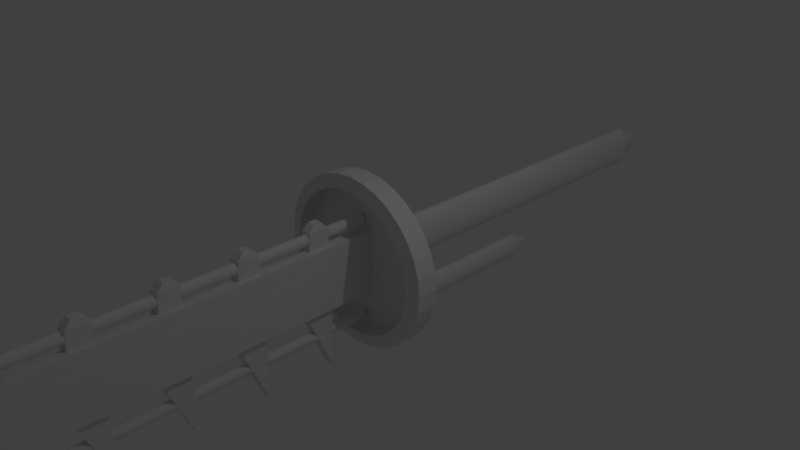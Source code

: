 # Source: Sword_1.blend  (saved by Blender 2.79.0; exported with 4.5.12 LTS)
import bpy
from mathutils import Matrix  # noqa: F401  (used for matrix-valued properties, if any)

bpy.ops.wm.read_factory_settings(use_empty=True)
scene = bpy.context.scene
scene.name = 'Scene'

# ---- collections
col_collection_1 = bpy.data.collections.new('Collection 1'); scene.collection.children.link(col_collection_1)

# ---- world
world_world = bpy.data.worlds.new('World'); scene.world = world_world
world_world.color = (0.05088, 0.05088, 0.05088)
world_world.use_sun_shadow = False
world_world.sun_shadow_jitter_overblur = 0.0
world_world.cycles.sampling_method = 'MANUAL'

# ---- cameras
cam_camera = bpy.data.cameras.new('Camera')
cam_camera.clip_end = 100.0
cam_camera.lens = 35.0
cam_camera.sensor_width = 32.0
cam_camera.sensor_height = 18.0
cam_camera.ortho_scale = 7.314
cam_camera.dof.focus_distance = 0.0
cam_camera.dof.aperture_fstop = 128.0

# ---- lights
light_lamp = bpy.data.lights.new('Lamp', 'POINT')
light_lamp.transmission_factor = 0.0
light_lamp.cutoff_distance = 30.0
light_lamp.energy = 100.0
light_lamp.shadow_buffer_clip_start = 1.001
light_lamp.shadow_soft_size = 0.1
light_lamp.shadow_maximum_resolution = 0.006
light_lamp.use_absolute_resolution = True

# ---- meshes
me_cube = bpy.data.meshes.new('Cube')
me_cube.from_pydata([(-1.0, -0.7886, -1.0), (-1.0, -0.985, 1.0), (-1.0, 1.0, -1.0), (-1.0, 1.0, 1.0), (1.0, -0.7886, -1.0), (1.0, -0.985, 1.0), (1.0, 1.0, -1.0), (1.0, 1.0, 1.0)], [], [(0, 1, 3, 2), (2, 3, 7, 6), (6, 7, 5, 4), (4, 5, 1, 0), (2, 6, 4, 0), (7, 3, 1, 5)])
me_cube.use_remesh_preserve_volume = False
me_cube.use_remesh_preserve_attributes = False
me_cube.use_mirror_vertex_groups = False
me_cube.update()
me_cylinder_002 = bpy.data.meshes.new('Cylinder.002')
me_cylinder_002.from_pydata([(0.0, 1.0, -1.0), (0.0, 1.0, 1.0), (0.1951, 0.9808, -1.0), (0.1951, 0.9808, 1.0), (0.3827, 0.9239, -1.0), (0.3827, 0.9239, 1.0), (0.5556, 0.8315, -1.0), (0.5556, 0.8315, 1.0), (0.7071, 0.7071, -1.0), (0.7071, 0.7071, 1.0), (0.8315, 0.5556, -1.0), (0.8315, 0.5556, 1.0), (0.9239, 0.3827, -1.0), (0.9239, 0.3827, 1.0), (0.9808, 0.1951, -1.0), (0.9808, 0.1951, 1.0), (1.0, 7.55e-08, -1.0), (1.0, 7.55e-08, 1.0), (0.9808, -0.1951, -1.0), (0.9808, -0.1951, 1.0), (0.9239, -0.3827, -1.0), (0.9239, -0.3827, 1.0), (0.8315, -0.5556, -1.0), (0.8315, -0.5556, 1.0), (0.7071, -0.7071, -1.0), (0.7071, -0.7071, 1.0), (0.5556, -0.8315, -1.0), (0.5556, -0.8315, 1.0), (0.3827, -0.9239, -1.0), (0.3827, -0.9239, 1.0), (0.1951, -0.9808, -1.0), (0.1951, -0.9808, 1.0), (-3.258e-07, -1.0, -1.0), (-3.258e-07, -1.0, 1.0), (-0.1951, -0.9808, -1.0), (-0.1951, -0.9808, 1.0), (-0.3827, -0.9239, -1.0), (-0.3827, -0.9239, 1.0), (-0.5556, -0.8315, -1.0), (-0.5556, -0.8315, 1.0), (-0.7071, -0.7071, -1.0), (-0.7071, -0.7071, 1.0), (-0.8315, -0.5556, -1.0), (-0.8315, -0.5556, 1.0), (-0.9239, -0.3827, -1.0), (-0.9239, -0.3827, 1.0), (-0.9808, -0.1951, -1.0), (-0.9808, -0.1951, 1.0), (-1.0, 9.656e-07, -1.0), (-1.0, 9.656e-07, 1.0), (-0.9808, 0.1951, -1.0), (-0.9808, 0.1951, 1.0), (-0.9239, 0.3827, -1.0), (-0.9239, 0.3827, 1.0), (-0.8315, 0.5556, -1.0), (-0.8315, 0.5556, 1.0), (-0.7071, 0.7071, -1.0), (-0.7071, 0.7071, 1.0), (-0.5556, 0.8315, -1.0), (-0.5556, 0.8315, 1.0), (-0.3827, 0.9239, -1.0), (-0.3827, 0.9239, 1.0), (-0.1951, 0.9808, -1.0), (-0.1951, 0.9808, 1.0), (-1.415, -13.66, -0.775), (-1.415, 1.312, -0.7969), (-1.415, -25.04, -0.8632), (-1.415, 1.312, -0.8632), (1.019, -13.66, -0.775), (1.019, 1.312, -0.7969), (1.019, -25.04, -0.8632), (1.019, 1.312, -0.8632), (-0.9306, 2.52, -0.818), (-0.9306, 2.52, -0.8421), (0.5351, 2.52, -0.8421), (0.5351, 2.52, -0.818), (-1.415, -13.66, -0.5355), (-1.415, 1.312, -0.5575), (-1.415, -25.04, -0.6237), (-1.415, 1.312, -0.6237), (1.019, -13.66, -0.5355), (1.019, 1.312, -0.5575), (1.019, -25.04, -0.6237), (1.019, 1.312, -0.6237), (-0.9306, 2.52, -0.5785), (-0.9306, 2.52, -0.6027), (0.5351, 2.52, -0.6027), (0.5351, 2.52, -0.5785), (-1.415, -13.66, -0.2961), (-1.415, 1.312, -0.318), (-1.415, -25.04, -0.3843), (-1.415, 1.312, -0.3843), (1.019, -13.66, -0.2961), (1.019, 1.312, -0.318), (1.019, -25.04, -0.3843), (1.019, 1.312, -0.3843), (-0.9306, 2.52, -0.3391), (-0.9306, 2.52, -0.3632), (0.5351, 2.52, -0.3632), (0.5351, 2.52, -0.3391), (-1.415, -13.66, -0.05661), (-1.415, 1.312, -0.0786), (-1.415, -25.04, -0.1448), (-1.415, 1.312, -0.1448), (1.019, -13.66, -0.05661), (1.019, 1.312, -0.0786), (1.019, -25.04, -0.1448), (1.019, 1.312, -0.1448), (-0.9306, 2.52, -0.09965), (-0.9306, 2.52, -0.1238), (0.5351, 2.52, -0.1238), (0.5351, 2.52, -0.09965), (-1.415, -13.66, 0.1828), (-1.415, 1.312, 0.1608), (-1.415, -25.04, 0.09463), (-1.415, 1.312, 0.09463), (1.019, -13.66, 0.1828), (1.019, 1.312, 0.1608), (1.019, -25.04, 0.09463), (1.019, 1.312, 0.09463), (-0.9306, 2.52, 0.1398), (-0.9306, 2.52, 0.1157), (0.5351, 2.52, 0.1157), (0.5351, 2.52, 0.1398), (-1.415, -13.66, 0.4223), (-1.415, 1.312, 0.4003), (-1.415, -25.04, 0.3341), (-1.415, 1.312, 0.3341), (1.019, -13.66, 0.4223), (1.019, 1.312, 0.4003), (1.019, -25.04, 0.3341), (1.019, 1.312, 0.3341), (-0.9306, 2.52, 0.3792), (-0.9306, 2.52, 0.3551), (0.5351, 2.52, 0.3551), (0.5351, 2.52, 0.3792), (-1.415, -13.66, 0.6617), (-1.415, 1.312, 0.6397), (-1.415, -25.04, 0.5735), (-1.415, 1.312, 0.5735), (1.019, -13.66, 0.6617), (1.019, 1.312, 0.6397), (1.019, -25.04, 0.5735), (1.019, 1.312, 0.5735), (-0.9306, 2.52, 0.6187), (-0.9306, 2.52, 0.5946), (0.5351, 2.52, 0.5946), (0.5351, 2.52, 0.6187), (-1.415, -13.66, 0.9012), (-1.415, 1.312, 0.8792), (-1.415, -25.04, 0.813), (-1.415, 1.312, 0.813), (1.019, -13.66, 0.9012), (1.019, 1.312, 0.8792), (1.019, -25.04, 0.813), (1.019, 1.312, 0.813), (-0.9306, 2.52, 0.8581), (-0.9306, 2.52, 0.834), (0.5351, 2.52, 0.834), (0.5351, 2.52, 0.8581), (-1.415, -13.66, 0.9012), (-1.415, 1.312, 0.8792), (-1.415, -25.04, 0.813), (-1.415, 1.312, 0.813), (1.019, -13.66, 0.9012), (1.019, 1.312, 0.8792), (1.019, -25.04, 0.813), (1.019, 1.312, 0.813), (-0.9306, 2.52, 0.8581), (-0.9306, 2.52, 0.834), (0.5351, 2.52, 0.834), (0.5351, 2.52, 0.8581), (-1.415, -13.66, 0.1828), (-1.415, 1.312, 0.1608), (-1.415, -25.04, 0.09463), (-1.415, 1.312, 0.09463), (1.019, -13.66, 0.1828), (1.019, 1.312, 0.1608), (1.019, -25.04, 0.09463), (1.019, 1.312, 0.09463), (-0.9306, 2.52, 0.1398), (-0.9306, 2.52, 0.1157), (0.5351, 2.52, 0.1157), (0.5351, 2.52, 0.1398), (-1.415, -13.66, 0.4223), (-1.415, 1.312, 0.4003), (-1.415, -25.04, 0.3341), (-1.415, 1.312, 0.3341), (1.019, -13.66, 0.4223), (1.019, 1.312, 0.4003), (1.019, -25.04, 0.3341), (1.019, 1.312, 0.3341), (-0.9306, 2.52, 0.3792), (-0.9306, 2.52, 0.3551), (0.5351, 2.52, 0.3551), (0.5351, 2.52, 0.3792), (0.7734, -9.822, 1.005), (2.121, -1.82, 0.8504), (2.057, -9.822, -1.018), (2.121, -1.82, -1.018), (-0.1977, -12.8, -1.018), (-0.1977, -1.82, -1.018), (2.057, -7.309, -1.018), (2.057, -9.822, -0.006782), (2.121, -1.82, -0.006782), (1.08, -7.309, 1.005), (-0.1977, -12.8, 1.005), (-0.1977, -1.82, 0.8504), (-0.1977, -1.82, -0.006782), (-0.1977, -12.8, -0.006782), (-0.1977, -7.309, 1.005), (2.057, -7.309, -0.006782), (-0.1977, -7.309, -1.018), (7.016e-10, -17.14, -1.0), (-7.016e-10, -17.14, 1.0), (0.1951, -17.16, -1.0), (0.1951, -17.16, 1.0), (0.3827, -17.22, -1.0), (0.3827, -17.22, 1.0), (0.5556, -17.31, -1.0), (0.5556, -17.31, 1.0), (0.7071, -17.43, -1.0), (0.7071, -17.43, 1.0), (0.8315, -17.59, -1.0), (0.8315, -17.59, 1.0), (0.9239, -17.76, -1.0), (0.9239, -17.76, 1.0), (0.9808, -17.95, -1.0), (0.9808, -17.95, 1.0), (1.0, -18.14, -1.0), (1.0, -18.14, 1.0), (0.9808, -18.34, -1.0), (0.9808, -18.34, 1.0), (0.9239, -18.52, -1.0), (0.9239, -18.52, 1.0), (0.8315, -18.7, -1.0), (0.8315, -18.7, 1.0), (0.7071, -18.85, -1.0), (0.7071, -18.85, 1.0), (0.5556, -18.97, -1.0), (0.5556, -18.97, 1.0), (0.3827, -19.06, -1.0), (0.3827, -19.06, 1.0), (0.1951, -19.12, -1.0), (0.1951, -19.12, 1.0), (-3.251e-07, -19.14, -1.0), (-3.265e-07, -19.14, 1.0), (-0.1951, -19.12, -1.0), (-0.1951, -19.12, 1.0), (-0.3827, -19.06, -1.0), (-0.3827, -19.06, 1.0), (-0.5556, -18.97, -1.0), (-0.5556, -18.97, 1.0), (-0.7071, -18.85, -1.0), (-0.7071, -18.85, 1.0), (-0.8315, -18.7, -1.0), (-0.8315, -18.7, 1.0), (-0.9239, -18.52, -1.0), (-0.9239, -18.52, 1.0), (-0.9808, -18.34, -1.0), (-0.9808, -18.34, 1.0), (-1.0, -18.14, -1.0), (-1.0, -18.14, 1.0), (-0.9808, -17.95, -1.0), (-0.9808, -17.95, 1.0), (-0.9239, -17.76, -1.0), (-0.9239, -17.76, 1.0), (-0.8315, -17.59, -1.0), (-0.8315, -17.59, 1.0), (-0.7071, -17.43, -1.0), (-0.7071, -17.43, 1.0), (-0.5556, -17.31, -1.0), (-0.5556, -17.31, 1.0), (-0.3827, -17.22, -1.0), (-0.3827, -17.22, 1.0), (-0.1951, -17.16, -1.0), (-0.1951, -17.16, 1.0)], [], [(0, 1, 3, 2), (2, 3, 5, 4), (4, 5, 7, 6), (6, 7, 9, 8), (8, 9, 11, 10), (10, 11, 13, 12), (12, 13, 15, 14), (14, 15, 17, 16), (16, 17, 19, 18), (18, 19, 21, 20), (20, 21, 23, 22), (22, 23, 25, 24), (24, 25, 27, 26), (26, 27, 29, 28), (28, 29, 31, 30), (30, 31, 33, 32), (32, 33, 35, 34), (34, 35, 37, 36), (36, 37, 39, 38), (38, 39, 41, 40), (40, 41, 43, 42), (42, 43, 45, 44), (44, 45, 47, 46), (46, 47, 49, 48), (48, 49, 51, 50), (50, 51, 53, 52), (52, 53, 55, 54), (54, 55, 57, 56), (56, 57, 59, 58), (58, 59, 61, 60), (3, 1, 63, 61, 59, 57, 55, 53, 51, 49, 47, 45, 43, 41, 39, 37, 35, 33, 31, 29, 27, 25, 23, 21, 19, 17, 15, 13, 11, 9, 7, 5), (60, 61, 63, 62), (62, 63, 1, 0), (0, 2, 4, 6, 8, 10, 12, 14, 16, 18, 20, 22, 24, 26, 28, 30, 32, 34, 36, 38, 40, 42, 44, 46, 48, 50, 52, 54, 56, 58, 60, 62), (64, 65, 67, 66), (66, 67, 71, 70), (70, 71, 69, 68), (68, 69, 65, 64), (66, 70, 68, 64), (71, 67, 73, 74), (74, 73, 72, 75), (69, 71, 74, 75), (67, 65, 72, 73), (65, 69, 75, 72), (76, 77, 79, 78), (78, 79, 83, 82), (82, 83, 81, 80), (80, 81, 77, 76), (78, 82, 80, 76), (83, 79, 85, 86), (86, 85, 84, 87), (81, 83, 86, 87), (79, 77, 84, 85), (77, 81, 87, 84), (88, 89, 91, 90), (90, 91, 95, 94), (94, 95, 93, 92), (92, 93, 89, 88), (90, 94, 92, 88), (95, 91, 97, 98), (98, 97, 96, 99), (93, 95, 98, 99), (91, 89, 96, 97), (89, 93, 99, 96), (100, 101, 103, 102), (102, 103, 107, 106), (106, 107, 105, 104), (104, 105, 101, 100), (102, 106, 104, 100), (107, 103, 109, 110), (110, 109, 108, 111), (105, 107, 110, 111), (103, 101, 108, 109), (101, 105, 111, 108), (112, 113, 115, 114), (114, 115, 119, 118), (118, 119, 117, 116), (116, 117, 113, 112), (114, 118, 116, 112), (119, 115, 121, 122), (122, 121, 120, 123), (117, 119, 122, 123), (115, 113, 120, 121), (113, 117, 123, 120), (124, 125, 127, 126), (126, 127, 131, 130), (130, 131, 129, 128), (128, 129, 125, 124), (126, 130, 128, 124), (131, 127, 133, 134), (134, 133, 132, 135), (129, 131, 134, 135), (127, 125, 132, 133), (125, 129, 135, 132), (136, 137, 139, 138), (138, 139, 143, 142), (142, 143, 141, 140), (140, 141, 137, 136), (138, 142, 140, 136), (143, 139, 145, 146), (146, 145, 144, 147), (141, 143, 146, 147), (139, 137, 144, 145), (137, 141, 147, 144), (148, 149, 151, 150), (150, 151, 155, 154), (154, 155, 153, 152), (152, 153, 149, 148), (150, 154, 152, 148), (155, 151, 157, 158), (158, 157, 156, 159), (153, 155, 158, 159), (151, 149, 156, 157), (149, 153, 159, 156), (160, 161, 163, 162), (162, 163, 167, 166), (166, 167, 165, 164), (164, 165, 161, 160), (162, 166, 164, 160), (167, 163, 169, 170), (170, 169, 168, 171), (165, 167, 170, 171), (163, 161, 168, 169), (161, 165, 171, 168), (172, 173, 175, 174), (174, 175, 179, 178), (178, 179, 177, 176), (176, 177, 173, 172), (174, 178, 176, 172), (179, 175, 181, 182), (182, 181, 180, 183), (177, 179, 182, 183), (175, 173, 180, 181), (173, 177, 183, 180), (184, 185, 187, 186), (186, 187, 191, 190), (190, 191, 189, 188), (188, 189, 185, 184), (186, 190, 188, 184), (191, 187, 193, 194), (194, 193, 192, 195), (189, 191, 194, 195), (187, 185, 192, 193), (185, 189, 195, 192), (212, 201, 199, 202), (211, 204, 197, 205), (209, 203, 196, 206), (204, 208, 207, 197), (199, 201, 208, 204), (200, 198, 203, 209), (196, 205, 210, 206), (205, 197, 207, 210), (203, 211, 205, 196), (198, 202, 211, 203), (202, 199, 204, 211), (200, 212, 202, 198), (213, 214, 216, 215), (215, 216, 218, 217), (217, 218, 220, 219), (219, 220, 222, 221), (221, 222, 224, 223), (223, 224, 226, 225), (225, 226, 228, 227), (227, 228, 230, 229), (229, 230, 232, 231), (231, 232, 234, 233), (233, 234, 236, 235), (235, 236, 238, 237), (237, 238, 240, 239), (239, 240, 242, 241), (241, 242, 244, 243), (243, 244, 246, 245), (245, 246, 248, 247), (247, 248, 250, 249), (249, 250, 252, 251), (251, 252, 254, 253), (253, 254, 256, 255), (255, 256, 258, 257), (257, 258, 260, 259), (259, 260, 262, 261), (261, 262, 264, 263), (263, 264, 266, 265), (265, 266, 268, 267), (267, 268, 270, 269), (269, 270, 272, 271), (271, 272, 274, 273), (216, 214, 276, 274, 272, 270, 268, 266, 264, 262, 260, 258, 256, 254, 252, 250, 248, 246, 244, 242, 240, 238, 236, 234, 232, 230, 228, 226, 224, 222, 220, 218), (273, 274, 276, 275), (275, 276, 214, 213), (213, 215, 217, 219, 221, 223, 225, 227, 229, 231, 233, 235, 237, 239, 241, 243, 245, 247, 249, 251, 253, 255, 257, 259, 261, 263, 265, 267, 269, 271, 273, 275)])
me_cylinder_002.use_remesh_preserve_volume = False
me_cylinder_002.use_remesh_preserve_attributes = False
me_cylinder_002.use_mirror_vertex_groups = False
me_cylinder_002.update()
me_cylinder_001 = bpy.data.meshes.new('Cylinder.001')
me_cylinder_001.from_pydata([(0.0, 1.0, -1.0), (0.0, 1.0, 1.0), (0.1951, 0.9808, -1.0), (0.1951, 0.9808, 1.0), (0.3827, 0.9239, -1.0), (0.3827, 0.9239, 1.0), (0.5556, 0.8315, -1.0), (0.5556, 0.8315, 1.0), (0.7071, 0.7071, -1.0), (0.7071, 0.7071, 1.0), (0.8315, 0.5556, -1.0), (0.8315, 0.5556, 1.0), (0.9239, 0.3827, -1.0), (0.9239, 0.3827, 1.0), (0.9808, 0.1951, -1.0), (0.9808, 0.1951, 1.0), (1.0, 7.55e-08, -1.0), (1.0, 7.55e-08, 1.0), (0.9808, -0.1951, -1.0), (0.9808, -0.1951, 1.0), (0.9239, -0.3827, -1.0), (0.9239, -0.3827, 1.0), (0.8315, -0.5556, -1.0), (0.8315, -0.5556, 1.0), (0.7071, -0.7071, -1.0), (0.7071, -0.7071, 1.0), (0.5556, -0.8315, -1.0), (0.5556, -0.8315, 1.0), (0.3827, -0.9239, -1.0), (0.3827, -0.9239, 1.0), (0.1951, -0.9808, -1.0), (0.1951, -0.9808, 1.0), (-3.258e-07, -1.0, -1.0), (-3.258e-07, -1.0, 1.0), (-0.1951, -0.9808, -1.0), (-0.1951, -0.9808, 1.0), (-0.3827, -0.9239, -1.0), (-0.3827, -0.9239, 1.0), (-0.5556, -0.8315, -1.0), (-0.5556, -0.8315, 1.0), (-0.7071, -0.7071, -1.0), (-0.7071, -0.7071, 1.0), (-0.8315, -0.5556, -1.0), (-0.8315, -0.5556, 1.0), (-0.9239, -0.3827, -1.0), (-0.9239, -0.3827, 1.0), (-0.9808, -0.1951, -1.0), (-0.9808, -0.1951, 1.0), (-1.0, 9.656e-07, -1.0), (-1.0, 9.656e-07, 1.0), (-0.9808, 0.1951, -1.0), (-0.9808, 0.1951, 1.0), (-0.9239, 0.3827, -1.0), (-0.9239, 0.3827, 1.0), (-0.8315, 0.5556, -1.0), (-0.8315, 0.5556, 1.0), (-0.7071, 0.7071, -1.0), (-0.7071, 0.7071, 1.0), (-0.5556, 0.8315, -1.0), (-0.5556, 0.8315, 1.0), (-0.3827, 0.9239, -1.0), (-0.3827, 0.9239, 1.0), (-0.1951, 0.9808, -1.0), (-0.1951, 0.9808, 1.0), (0.1769, 0.5357, 1.0), (1.104e-08, 0.5462, 1.0), (0.3471, 0.5047, 1.0), (0.5039, 0.4542, 1.0), (0.6413, 0.3862, 1.0), (0.7541, 0.3035, 1.0), (0.838, 0.209, 1.0), (0.8896, 0.1066, 1.0), (0.907, 1.823e-07, 1.0), (0.8896, -0.1066, 1.0), (0.838, -0.209, 1.0), (0.7541, -0.3035, 1.0), (0.6413, -0.3862, 1.0), (0.5039, -0.4542, 1.0), (0.3471, -0.5047, 1.0), (0.1769, -0.5357, 1.0), (-2.845e-07, -0.5462, 1.0), (-0.1769, -0.5357, 1.0), (-0.3471, -0.5047, 1.0), (-0.5039, -0.4542, 1.0), (-0.6413, -0.3862, 1.0), (-0.7541, -0.3035, 1.0), (-0.838, -0.209, 1.0), (-0.8896, -0.1066, 1.0), (-0.907, 6.685e-07, 1.0), (-0.8896, 0.1066, 1.0), (-0.838, 0.209, 1.0), (-0.7541, 0.3035, 1.0), (-0.6413, 0.3862, 1.0), (-0.5039, 0.4542, 1.0), (-0.3471, 0.5047, 1.0), (-0.1769, 0.5357, 1.0), (0.1769, 0.5357, 0.4152), (1.113e-08, 0.5462, 0.4152), (0.3471, 0.5047, 0.4152), (0.5039, 0.4542, 0.4152), (0.6413, 0.3862, 0.4152), (0.7541, 0.3035, 0.4152), (0.838, 0.209, 0.4152), (0.8896, 0.1066, 0.4152), (0.907, 1.882e-07, 0.4152), (0.8896, -0.1066, 0.4152), (0.838, -0.209, 0.4152), (0.7541, -0.3035, 0.4152), (0.6413, -0.3862, 0.4152), (0.5039, -0.4542, 0.4152), (0.3471, -0.5047, 0.4152), (0.1769, -0.5357, 0.4152), (-2.844e-07, -0.5462, 0.4152), (-0.1769, -0.5357, 0.4152), (-0.3471, -0.5047, 0.4152), (-0.5039, -0.4542, 0.4152), (-0.6413, -0.3862, 0.4152), (-0.7541, -0.3035, 0.4152), (-0.838, -0.209, 0.4152), (-0.8896, -0.1066, 0.4152), (-0.907, 6.744e-07, 0.4152), (-0.8896, 0.1066, 0.4152), (-0.838, 0.209, 0.4152), (-0.7541, 0.3035, 0.4152), (-0.6413, 0.3862, 0.4152), (-0.5039, 0.4542, 0.4152), (-0.3471, 0.5047, 0.4152), (-0.1769, 0.5357, 0.4152), (1.807e-08, 0.8449, -1.304), (0.1656, 0.8287, -1.304), (0.3249, 0.7806, -1.304), (0.4716, 0.7025, -1.304), (0.6003, 0.5974, -1.304), (0.7058, 0.4694, -1.304), (0.7843, 0.3233, -1.304), (0.8326, 0.1648, -1.304), (0.8489, 1.097e-07, -1.304), (0.8326, -0.1648, -1.304), (0.7843, -0.3233, -1.304), (0.7058, -0.4694, -1.304), (0.6003, -0.5974, -1.304), (0.4716, -0.7025, -1.304), (0.3249, -0.7806, -1.304), (0.1656, -0.8287, -1.304), (-2.585e-07, -0.8449, -1.304), (-0.1656, -0.8287, -1.304), (-0.3249, -0.7806, -1.304), (-0.4716, -0.7025, -1.304), (-0.6003, -0.5974, -1.304), (-0.7058, -0.4694, -1.304), (-0.7843, -0.3233, -1.304), (-0.8326, -0.1648, -1.304), (-0.8489, 8.617e-07, -1.304), (-0.8326, 0.1648, -1.304), (-0.7843, 0.3233, -1.304), (-0.7058, 0.4694, -1.304), (-0.6003, 0.5974, -1.304), (-0.4716, 0.7025, -1.304), (-0.3249, 0.7806, -1.304), (-0.1656, 0.8287, -1.304), (1.807e-08, 0.8449, 0.3585), (0.1656, 0.8287, 0.3585), (0.3249, 0.7806, 0.3585), (0.4716, 0.7025, 0.3585), (0.6003, 0.5974, 0.3585), (0.7058, 0.4694, 0.3585), (0.7843, 0.3233, 0.3585), (0.8326, 0.1648, 0.3585), (0.8489, 9.866e-08, 0.3585), (0.8326, -0.1648, 0.3585), (0.7843, -0.3233, 0.3585), (0.7058, -0.4694, 0.3585), (0.6003, -0.5974, 0.3585), (0.4716, -0.7025, 0.3585), (0.3249, -0.7806, 0.3585), (0.1656, -0.8287, 0.3585), (-2.585e-07, -0.8449, 0.3585), (-0.1656, -0.8287, 0.3585), (-0.3249, -0.7806, 0.3585), (-0.4716, -0.7025, 0.3585), (-0.6003, -0.5974, 0.3585), (-0.7058, -0.4694, 0.3585), (-0.7843, -0.3233, 0.3585), (-0.8326, -0.1648, 0.3585), (-0.8489, 8.507e-07, 0.3585), (-0.8326, 0.1648, 0.3585), (-0.7843, 0.3233, 0.3585), (-0.7058, 0.4694, 0.3585), (-0.6003, 0.5974, 0.3585), (-0.4716, 0.7025, 0.3585), (-0.3249, 0.7806, 0.3585), (-0.1656, 0.8287, 0.3585)], [], [(0, 1, 3, 2), (2, 3, 5, 4), (4, 5, 7, 6), (6, 7, 9, 8), (8, 9, 11, 10), (10, 11, 13, 12), (12, 13, 15, 14), (14, 15, 17, 16), (16, 17, 19, 18), (18, 19, 21, 20), (20, 21, 23, 22), (22, 23, 25, 24), (24, 25, 27, 26), (26, 27, 29, 28), (28, 29, 31, 30), (30, 31, 33, 32), (32, 33, 35, 34), (34, 35, 37, 36), (36, 37, 39, 38), (38, 39, 41, 40), (40, 41, 43, 42), (42, 43, 45, 44), (44, 45, 47, 46), (46, 47, 49, 48), (48, 49, 51, 50), (50, 51, 53, 52), (52, 53, 55, 54), (54, 55, 57, 56), (56, 57, 59, 58), (58, 59, 61, 60), (7, 5, 66, 67), (60, 61, 63, 62), (62, 63, 1, 0), (14, 16, 136, 135), (84, 83, 115, 116), (25, 23, 75, 76), (43, 41, 84, 85), (61, 59, 93, 94), (17, 15, 71, 72), (35, 33, 80, 81), (53, 51, 89, 90), (9, 7, 67, 68), (27, 25, 76, 77), (45, 43, 85, 86), (63, 61, 94, 95), (19, 17, 72, 73), (37, 35, 81, 82), (55, 53, 90, 91), (11, 9, 68, 69), (29, 27, 77, 78), (47, 45, 86, 87), (3, 1, 65, 64), (1, 63, 95, 65), (21, 19, 73, 74), (39, 37, 82, 83), (57, 55, 91, 92), (13, 11, 69, 70), (31, 29, 78, 79), (49, 47, 87, 88), (5, 3, 64, 66), (23, 21, 74, 75), (41, 39, 83, 84), (59, 57, 92, 93), (15, 13, 70, 71), (33, 31, 79, 80), (51, 49, 88, 89), (96, 97, 127, 126, 125, 124, 123, 122, 121, 120, 119, 118, 117, 116, 115, 114, 113, 112, 111, 110, 109, 108, 107, 106, 105, 104, 103, 102, 101, 100, 99, 98), (71, 70, 102, 103), (85, 84, 116, 117), (72, 71, 103, 104), (86, 85, 117, 118), (73, 72, 104, 105), (87, 86, 118, 119), (74, 73, 105, 106), (88, 87, 119, 120), (75, 74, 106, 107), (89, 88, 120, 121), (76, 75, 107, 108), (90, 89, 121, 122), (77, 76, 108, 109), (91, 90, 122, 123), (78, 77, 109, 110), (64, 65, 97, 96), (92, 91, 123, 124), (79, 78, 110, 111), (66, 64, 96, 98), (93, 92, 124, 125), (80, 79, 111, 112), (67, 66, 98, 99), (94, 93, 125, 126), (81, 80, 112, 113), (68, 67, 99, 100), (95, 94, 126, 127), (82, 81, 113, 114), (69, 68, 100, 101), (65, 95, 127, 97), (83, 82, 114, 115), (70, 69, 101, 102), (153, 154, 186, 185), (32, 34, 145, 144), (50, 52, 154, 153), (6, 8, 132, 131), (24, 26, 141, 140), (42, 44, 150, 149), (60, 62, 159, 158), (16, 18, 137, 136), (34, 36, 146, 145), (52, 54, 155, 154), (8, 10, 133, 132), (26, 28, 142, 141), (44, 46, 151, 150), (0, 2, 129, 128), (62, 0, 128, 159), (18, 20, 138, 137), (36, 38, 147, 146), (54, 56, 156, 155), (10, 12, 134, 133), (28, 30, 143, 142), (46, 48, 152, 151), (2, 4, 130, 129), (20, 22, 139, 138), (38, 40, 148, 147), (56, 58, 157, 156), (12, 14, 135, 134), (30, 32, 144, 143), (48, 50, 153, 152), (4, 6, 131, 130), (22, 24, 140, 139), (40, 42, 149, 148), (58, 60, 158, 157), (160, 161, 162, 163, 164, 165, 166, 167, 168, 169, 170, 171, 172, 173, 174, 175, 176, 177, 178, 179, 180, 181, 182, 183, 184, 185, 186, 187, 188, 189, 190, 191), (140, 141, 173, 172), (154, 155, 187, 186), (141, 142, 174, 173), (128, 129, 161, 160), (155, 156, 188, 187), (142, 143, 175, 174), (129, 130, 162, 161), (156, 157, 189, 188), (143, 144, 176, 175), (130, 131, 163, 162), (157, 158, 190, 189), (144, 145, 177, 176), (131, 132, 164, 163), (158, 159, 191, 190), (145, 146, 178, 177), (132, 133, 165, 164), (159, 128, 160, 191), (146, 147, 179, 178), (133, 134, 166, 165), (147, 148, 180, 179), (134, 135, 167, 166), (148, 149, 181, 180), (135, 136, 168, 167), (149, 150, 182, 181), (136, 137, 169, 168), (150, 151, 183, 182), (137, 138, 170, 169), (151, 152, 184, 183), (138, 139, 171, 170), (152, 153, 185, 184), (139, 140, 172, 171)])
me_cylinder_001.use_remesh_preserve_volume = False
me_cylinder_001.use_remesh_preserve_attributes = False
me_cylinder_001.use_mirror_vertex_groups = False
me_cylinder_001.update()
me_cylinder = bpy.data.meshes.new('Cylinder')
me_cylinder.from_pydata([(0.0, 1.0, -1.0), (0.0, 1.0, 1.0), (0.1951, 0.9808, -1.0), (0.1951, 0.9808, 1.0), (0.3827, 0.9239, -1.0), (0.3827, 0.9239, 1.0), (0.5556, 0.8315, -1.0), (0.5556, 0.8315, 1.0), (0.7071, 0.7071, -1.0), (0.7071, 0.7071, 1.0), (0.8315, 0.5556, -1.0), (0.8315, 0.5556, 1.0), (0.9239, 0.3827, -1.0), (0.9239, 0.3827, 1.0), (0.9808, 0.1951, -1.0), (0.9808, 0.1951, 1.0), (1.0, 7.55e-08, -1.0), (1.0, 7.55e-08, 1.0), (0.9808, -0.1951, -1.0), (0.9808, -0.1951, 1.0), (0.9239, -0.3827, -1.0), (0.9239, -0.3827, 1.0), (0.8315, -0.5556, -1.0), (0.8315, -0.5556, 1.0), (0.7071, -0.7071, -1.0), (0.7071, -0.7071, 1.0), (0.5556, -0.8315, -1.0), (0.5556, -0.8315, 1.0), (0.3827, -0.9239, -1.0), (0.3827, -0.9239, 1.0), (0.1951, -0.9808, -1.0), (0.1951, -0.9808, 1.0), (-3.258e-07, -1.0, -1.0), (-3.258e-07, -1.0, 1.0), (-0.1951, -0.9808, -1.0), (-0.1951, -0.9808, 1.0), (-0.3827, -0.9239, -1.0), (-0.3827, -0.9239, 1.0), (-0.5556, -0.8315, -1.0), (-0.5556, -0.8315, 1.0), (-0.7071, -0.7071, -1.0), (-0.7071, -0.7071, 1.0), (-0.8315, -0.5556, -1.0), (-0.8315, -0.5556, 1.0), (-0.9239, -0.3827, -1.0), (-0.9239, -0.3827, 1.0), (-0.9808, -0.1951, -1.0), (-0.9808, -0.1951, 1.0), (-1.0, 9.656e-07, -1.0), (-1.0, 9.656e-07, 1.0), (-0.9808, 0.1951, -1.0), (-0.9808, 0.1951, 1.0), (-0.9239, 0.3827, -1.0), (-0.9239, 0.3827, 1.0), (-0.8315, 0.5556, -1.0), (-0.8315, 0.5556, 1.0), (-0.7071, 0.7071, -1.0), (-0.7071, 0.7071, 1.0), (-0.5556, 0.8315, -1.0), (-0.5556, 0.8315, 1.0), (-0.3827, 0.9239, -1.0), (-0.3827, 0.9239, 1.0), (-0.1951, 0.9808, -1.0), (-0.1951, 0.9808, 1.0), (4.866e-07, 1.0, -2.24), (0.1951, 0.9808, -2.24), (0.3827, 0.9239, -2.24), (0.5556, 0.8315, -2.24), (0.7071, 0.7071, -2.24), (0.8315, 0.5556, -2.24), (0.9239, 0.3827, -2.24), (0.9808, 0.1951, -2.24), (1.0, 7.55e-08, -2.24), (0.9808, -0.1951, -2.24), (0.9239, -0.3827, -2.24), (0.8315, -0.5556, -2.24), (0.7071, -0.7071, -2.24), (0.5556, -0.8315, -2.24), (0.3827, -0.9239, -2.24), (0.1951, -0.9808, -2.24), (1.608e-07, -1.0, -2.24), (-0.1951, -0.9808, -2.24), (-0.3827, -0.9239, -2.24), (-0.5556, -0.8315, -2.24), (-0.7071, -0.7071, -2.24), (-0.8315, -0.5556, -2.24), (-0.9239, -0.3827, -2.24), (-0.9808, -0.1951, -2.24), (-1.0, 9.656e-07, -2.24), (-0.9808, 0.1951, -2.24), (-0.9239, 0.3827, -2.24), (-0.8315, 0.5556, -2.24), (-0.7071, 0.7071, -2.24), (-0.5556, 0.8315, -2.24), (-0.3827, 0.9239, -2.24), (-0.1951, 0.9808, -2.24), (4.792e-07, 0.5277, -2.407), (0.1219, 0.5176, -2.407), (0.2391, 0.4875, -2.407), (0.3471, 0.4388, -2.407), (0.4418, 0.3732, -2.407), (0.5195, 0.2932, -2.407), (0.5773, 0.2019, -2.407), (0.6128, 0.103, -2.407), (0.6248, 1.744e-07, -2.407), (0.6128, -0.103, -2.407), (0.5773, -0.2019, -2.407), (0.5195, -0.2932, -2.407), (0.4418, -0.3732, -2.407), (0.3471, -0.4388, -2.407), (0.2391, -0.4875, -2.407), (0.1219, -0.5176, -2.407), (2.756e-07, -0.5277, -2.407), (-0.1219, -0.5176, -2.407), (-0.2391, -0.4875, -2.407), (-0.3471, -0.4388, -2.407), (-0.4418, -0.3732, -2.407), (-0.5195, -0.2932, -2.407), (-0.5773, -0.2019, -2.407), (-0.6128, -0.103, -2.407), (-0.6248, 6.442e-07, -2.407), (-0.6128, 0.103, -2.407), (-0.5773, 0.2019, -2.407), (-0.5195, 0.2932, -2.407), (-0.4418, 0.3732, -2.407), (-0.3471, 0.4388, -2.407), (-0.2391, 0.4875, -2.407), (-0.1219, 0.5176, -2.407), (5.013e-07, 0.2896, -2.509), (0.05687, 0.284, -2.509), (0.1116, 0.2675, -2.509), (0.162, 0.2408, -2.509), (0.2061, 0.2047, -2.509), (0.2424, 0.1609, -2.509), (0.2693, 0.1108, -2.509), (0.2859, 0.05649, -2.509), (0.2915, 2.327e-07, -2.509), (0.2859, -0.05649, -2.509), (0.2693, -0.1108, -2.509), (0.2424, -0.1609, -2.509), (0.2061, -0.2047, -2.509), (0.162, -0.2408, -2.509), (0.1116, -0.2675, -2.509), (0.05687, -0.284, -2.509), (4.063e-07, -0.2896, -2.509), (-0.05687, -0.284, -2.509), (-0.1116, -0.2675, -2.509), (-0.162, -0.2408, -2.509), (-0.2061, -0.2047, -2.509), (-0.2424, -0.1609, -2.509), (-0.2693, -0.1108, -2.509), (-0.2859, -0.05649, -2.509), (-0.2915, 4.905e-07, -2.509), (-0.2859, 0.05649, -2.509), (-0.2693, 0.1108, -2.509), (-0.2424, 0.1609, -2.509), (-0.2061, 0.2047, -2.509), (-0.162, 0.2408, -2.509), (-0.1116, 0.2675, -2.509), (-0.05687, 0.284, -2.509)], [], [(0, 1, 3, 2), (2, 3, 5, 4), (4, 5, 7, 6), (6, 7, 9, 8), (8, 9, 11, 10), (10, 11, 13, 12), (12, 13, 15, 14), (14, 15, 17, 16), (16, 17, 19, 18), (18, 19, 21, 20), (20, 21, 23, 22), (22, 23, 25, 24), (24, 25, 27, 26), (26, 27, 29, 28), (28, 29, 31, 30), (30, 31, 33, 32), (32, 33, 35, 34), (34, 35, 37, 36), (36, 37, 39, 38), (38, 39, 41, 40), (40, 41, 43, 42), (42, 43, 45, 44), (44, 45, 47, 46), (46, 47, 49, 48), (48, 49, 51, 50), (50, 51, 53, 52), (52, 53, 55, 54), (54, 55, 57, 56), (56, 57, 59, 58), (58, 59, 61, 60), (3, 1, 63, 61, 59, 57, 55, 53, 51, 49, 47, 45, 43, 41, 39, 37, 35, 33, 31, 29, 27, 25, 23, 21, 19, 17, 15, 13, 11, 9, 7, 5), (60, 61, 63, 62), (62, 63, 1, 0), (6, 8, 68, 67), (85, 86, 118, 117), (24, 26, 77, 76), (42, 44, 86, 85), (60, 62, 95, 94), (16, 18, 73, 72), (34, 36, 82, 81), (52, 54, 91, 90), (8, 10, 69, 68), (26, 28, 78, 77), (44, 46, 87, 86), (0, 2, 65, 64), (62, 0, 64, 95), (18, 20, 74, 73), (36, 38, 83, 82), (54, 56, 92, 91), (10, 12, 70, 69), (28, 30, 79, 78), (46, 48, 88, 87), (2, 4, 66, 65), (20, 22, 75, 74), (38, 40, 84, 83), (56, 58, 93, 92), (12, 14, 71, 70), (30, 32, 80, 79), (48, 50, 89, 88), (4, 6, 67, 66), (22, 24, 76, 75), (40, 42, 85, 84), (58, 60, 94, 93), (14, 16, 72, 71), (32, 34, 81, 80), (50, 52, 90, 89), (120, 121, 153, 152), (72, 73, 105, 104), (86, 87, 119, 118), (73, 74, 106, 105), (87, 88, 120, 119), (74, 75, 107, 106), (88, 89, 121, 120), (75, 76, 108, 107), (89, 90, 122, 121), (76, 77, 109, 108), (90, 91, 123, 122), (77, 78, 110, 109), (64, 65, 97, 96), (91, 92, 124, 123), (78, 79, 111, 110), (65, 66, 98, 97), (92, 93, 125, 124), (79, 80, 112, 111), (66, 67, 99, 98), (93, 94, 126, 125), (80, 81, 113, 112), (67, 68, 100, 99), (94, 95, 127, 126), (81, 82, 114, 113), (68, 69, 101, 100), (95, 64, 96, 127), (82, 83, 115, 114), (69, 70, 102, 101), (83, 84, 116, 115), (70, 71, 103, 102), (84, 85, 117, 116), (71, 72, 104, 103), (128, 129, 130, 131, 132, 133, 134, 135, 136, 137, 138, 139, 140, 141, 142, 143, 144, 145, 146, 147, 148, 149, 150, 151, 152, 153, 154, 155, 156, 157, 158, 159), (107, 108, 140, 139), (121, 122, 154, 153), (108, 109, 141, 140), (122, 123, 155, 154), (109, 110, 142, 141), (96, 97, 129, 128), (123, 124, 156, 155), (110, 111, 143, 142), (97, 98, 130, 129), (124, 125, 157, 156), (111, 112, 144, 143), (98, 99, 131, 130), (125, 126, 158, 157), (112, 113, 145, 144), (99, 100, 132, 131), (126, 127, 159, 158), (113, 114, 146, 145), (100, 101, 133, 132), (127, 96, 128, 159), (114, 115, 147, 146), (101, 102, 134, 133), (115, 116, 148, 147), (102, 103, 135, 134), (116, 117, 149, 148), (103, 104, 136, 135), (117, 118, 150, 149), (104, 105, 137, 136), (118, 119, 151, 150), (105, 106, 138, 137), (119, 120, 152, 151), (106, 107, 139, 138)])
me_cylinder.use_remesh_preserve_volume = False
me_cylinder.use_remesh_preserve_attributes = False
me_cylinder.use_mirror_vertex_groups = False
me_cylinder.update()
me_cube_004 = bpy.data.meshes.new('Cube.004')
me_cube_004.from_pydata([(-1.0, -1.0, -0.1363), (-1.0, -0.5015, 1.0), (-1.0, 1.0, -1.0), (-1.0, 1.0, 1.0), (1.0, -1.0, -0.1363), (1.0, -0.5015, 1.0), (1.0, 1.0, -1.0), (1.0, 1.0, 1.0), (-0.6023, -0.0241, 1.092), (-0.6023, 0.5226, 1.092), (0.6023, 0.5226, 1.092), (0.6023, -0.0241, 1.092)], [], [(0, 1, 3, 2), (2, 3, 7, 6), (6, 7, 5, 4), (4, 5, 1, 0), (2, 6, 4, 0), (7, 3, 9, 10), (10, 9, 8, 11), (5, 7, 10, 11), (3, 1, 8, 9), (1, 5, 11, 8)])
me_cube_004.use_remesh_preserve_volume = False
me_cube_004.use_remesh_preserve_attributes = False
me_cube_004.use_mirror_vertex_groups = False
me_cube_004.update()
me_cube_005 = bpy.data.meshes.new('Cube.005')
me_cube_005.from_pydata([(-1.0, -1.0, -0.1363), (-1.0, -0.5015, 1.0), (-1.0, 1.0, -1.0), (-1.0, 1.0, 1.0), (1.0, -1.0, -0.1363), (1.0, -0.5015, 1.0), (1.0, 1.0, -1.0), (1.0, 1.0, 1.0), (-0.6023, -0.0241, 1.092), (-0.6023, 0.5226, 1.092), (0.6023, 0.5226, 1.092), (0.6023, -0.0241, 1.092)], [], [(0, 1, 3, 2), (2, 3, 7, 6), (6, 7, 5, 4), (4, 5, 1, 0), (2, 6, 4, 0), (7, 3, 9, 10), (10, 9, 8, 11), (5, 7, 10, 11), (3, 1, 8, 9), (1, 5, 11, 8)])
me_cube_005.use_remesh_preserve_volume = False
me_cube_005.use_remesh_preserve_attributes = False
me_cube_005.use_mirror_vertex_groups = False
me_cube_005.update()
me_cube_007 = bpy.data.meshes.new('Cube.007')
me_cube_007.from_pydata([(-1.0, -1.0, -0.1363), (-1.0, -0.5015, 1.0), (-1.0, 1.0, -1.0), (-1.0, 1.0, 1.0), (1.0, -1.0, -0.1363), (1.0, -0.5015, 1.0), (1.0, 1.0, -1.0), (1.0, 1.0, 1.0), (-0.6023, -0.0241, 1.092), (-0.6023, 0.5226, 1.092), (0.6023, 0.5226, 1.092), (0.6023, -0.0241, 1.092)], [], [(0, 1, 3, 2), (2, 3, 7, 6), (6, 7, 5, 4), (4, 5, 1, 0), (2, 6, 4, 0), (7, 3, 9, 10), (10, 9, 8, 11), (5, 7, 10, 11), (3, 1, 8, 9), (1, 5, 11, 8)])
me_cube_007.use_remesh_preserve_volume = False
me_cube_007.use_remesh_preserve_attributes = False
me_cube_007.use_mirror_vertex_groups = False
me_cube_007.update()
me_cube_009 = bpy.data.meshes.new('Cube.009')
me_cube_009.from_pydata([(-1.0, -1.0, -0.1363), (-1.0, -0.5015, 1.0), (-1.0, 1.0, -1.0), (-1.0, 1.0, 1.0), (1.0, -1.0, -0.1363), (1.0, -0.5015, 1.0), (1.0, 1.0, -1.0), (1.0, 1.0, 1.0), (-0.6023, -0.0241, 1.092), (-0.6023, 0.5226, 1.092), (0.6023, 0.5226, 1.092), (0.6023, -0.0241, 1.092)], [], [(0, 1, 3, 2), (2, 3, 7, 6), (6, 7, 5, 4), (4, 5, 1, 0), (2, 6, 4, 0), (7, 3, 9, 10), (10, 9, 8, 11), (5, 7, 10, 11), (3, 1, 8, 9), (1, 5, 11, 8)])
me_cube_009.use_remesh_preserve_volume = False
me_cube_009.use_remesh_preserve_attributes = False
me_cube_009.use_mirror_vertex_groups = False
me_cube_009.update()
me_cube_015 = bpy.data.meshes.new('Cube.015')
me_cube_015.from_pydata([(-1.0, -1.0, -0.1363), (-1.0, -0.5015, 1.0), (-1.0, 1.0, -1.0), (-1.0, 1.0, 1.0), (1.0, -1.0, -0.1363), (1.0, -0.5015, 1.0), (1.0, 1.0, -1.0), (1.0, 1.0, 1.0), (-0.6023, -0.0241, 1.092), (-0.6023, 0.5226, 1.092), (0.6023, 0.5226, 1.092), (0.6023, -0.0241, 1.092)], [], [(0, 1, 3, 2), (2, 3, 7, 6), (6, 7, 5, 4), (4, 5, 1, 0), (2, 6, 4, 0), (7, 3, 9, 10), (10, 9, 8, 11), (5, 7, 10, 11), (3, 1, 8, 9), (1, 5, 11, 8)])
me_cube_015.use_remesh_preserve_volume = False
me_cube_015.use_remesh_preserve_attributes = False
me_cube_015.use_mirror_vertex_groups = False
me_cube_015.update()
me_cylinder_003 = bpy.data.meshes.new('Cylinder.003')
me_cylinder_003.from_pydata([(0.0, 1.0, -1.0), (0.0, 1.0, 1.0), (0.1951, 0.9808, -1.0), (0.1951, 0.9808, 1.0), (0.3827, 0.9239, -1.0), (0.3827, 0.9239, 1.0), (0.5556, 0.8315, -1.0), (0.5556, 0.8315, 1.0), (0.7071, 0.7071, -1.0), (0.7071, 0.7071, 1.0), (0.8315, 0.5556, -1.0), (0.8315, 0.5556, 1.0), (0.9239, 0.3827, -1.0), (0.9239, 0.3827, 1.0), (0.9808, 0.1951, -1.0), (0.9808, 0.1951, 1.0), (1.0, 7.55e-08, -1.0), (1.0, 7.55e-08, 1.0), (0.9808, -0.1951, -1.0), (0.9808, -0.1951, 1.0), (0.9239, -0.3827, -1.0), (0.9239, -0.3827, 1.0), (0.8315, -0.5556, -1.0), (0.8315, -0.5556, 1.0), (0.7071, -0.7071, -1.0), (0.7071, -0.7071, 1.0), (0.5556, -0.8315, -1.0), (0.5556, -0.8315, 1.0), (0.3827, -0.9239, -1.0), (0.3827, -0.9239, 1.0), (0.1951, -0.9808, -1.0), (0.1951, -0.9808, 1.0), (-3.258e-07, -1.0, -1.0), (-3.258e-07, -1.0, 1.0), (-0.1951, -0.9808, -1.0), (-0.1951, -0.9808, 1.0), (-0.3827, -0.9239, -1.0), (-0.3827, -0.9239, 1.0), (-0.5556, -0.8315, -1.0), (-0.5556, -0.8315, 1.0), (-0.7071, -0.7071, -1.0), (-0.7071, -0.7071, 1.0), (-0.8315, -0.5556, -1.0), (-0.8315, -0.5556, 1.0), (-0.9239, -0.3827, -1.0), (-0.9239, -0.3827, 1.0), (-0.9808, -0.1951, -1.0), (-0.9808, -0.1951, 1.0), (-1.0, 9.656e-07, -1.0), (-1.0, 9.656e-07, 1.0), (-0.9808, 0.1951, -1.0), (-0.9808, 0.1951, 1.0), (-0.9239, 0.3827, -1.0), (-0.9239, 0.3827, 1.0), (-0.8315, 0.5556, -1.0), (-0.8315, 0.5556, 1.0), (-0.7071, 0.7071, -1.0), (-0.7071, 0.7071, 1.0), (-0.5556, 0.8315, -1.0), (-0.5556, 0.8315, 1.0), (-0.3827, 0.9239, -1.0), (-0.3827, 0.9239, 1.0), (-0.1951, 0.9808, -1.0), (-0.1951, 0.9808, 1.0)], [], [(0, 1, 3, 2), (2, 3, 5, 4), (4, 5, 7, 6), (6, 7, 9, 8), (8, 9, 11, 10), (10, 11, 13, 12), (12, 13, 15, 14), (14, 15, 17, 16), (16, 17, 19, 18), (18, 19, 21, 20), (20, 21, 23, 22), (22, 23, 25, 24), (24, 25, 27, 26), (26, 27, 29, 28), (28, 29, 31, 30), (30, 31, 33, 32), (32, 33, 35, 34), (34, 35, 37, 36), (36, 37, 39, 38), (38, 39, 41, 40), (40, 41, 43, 42), (42, 43, 45, 44), (44, 45, 47, 46), (46, 47, 49, 48), (48, 49, 51, 50), (50, 51, 53, 52), (52, 53, 55, 54), (54, 55, 57, 56), (56, 57, 59, 58), (58, 59, 61, 60), (3, 1, 63, 61, 59, 57, 55, 53, 51, 49, 47, 45, 43, 41, 39, 37, 35, 33, 31, 29, 27, 25, 23, 21, 19, 17, 15, 13, 11, 9, 7, 5), (60, 61, 63, 62), (62, 63, 1, 0), (0, 2, 4, 6, 8, 10, 12, 14, 16, 18, 20, 22, 24, 26, 28, 30, 32, 34, 36, 38, 40, 42, 44, 46, 48, 50, 52, 54, 56, 58, 60, 62)])
me_cylinder_003.use_remesh_preserve_volume = False
me_cylinder_003.use_remesh_preserve_attributes = False
me_cylinder_003.use_mirror_vertex_groups = False
me_cylinder_003.update()
me_cylinder_004 = bpy.data.meshes.new('Cylinder.004')
me_cylinder_004.from_pydata([(0.0, 1.0, -1.0), (0.0, 1.0, 1.0), (0.1951, 0.9808, -1.0), (0.1951, 0.9808, 1.0), (0.3827, 0.9239, -1.0), (0.3827, 0.9239, 1.0), (0.5556, 0.8315, -1.0), (0.5556, 0.8315, 1.0), (0.7071, 0.7071, -1.0), (0.7071, 0.7071, 1.0), (0.8315, 0.5556, -1.0), (0.8315, 0.5556, 1.0), (0.9239, 0.3827, -1.0), (0.9239, 0.3827, 1.0), (0.9808, 0.1951, -1.0), (0.9808, 0.1951, 1.0), (1.0, 7.55e-08, -1.0), (1.0, 7.55e-08, 1.0), (0.9808, -0.1951, -1.0), (0.9808, -0.1951, 1.0), (0.9239, -0.3827, -1.0), (0.9239, -0.3827, 1.0), (0.8315, -0.5556, -1.0), (0.8315, -0.5556, 1.0), (0.7071, -0.7071, -1.0), (0.7071, -0.7071, 1.0), (0.5556, -0.8315, -1.0), (0.5556, -0.8315, 1.0), (0.3827, -0.9239, -1.0), (0.3827, -0.9239, 1.0), (0.1951, -0.9808, -1.0), (0.1951, -0.9808, 1.0), (-3.258e-07, -1.0, -1.0), (-3.258e-07, -1.0, 1.0), (-0.1951, -0.9808, -1.0), (-0.1951, -0.9808, 1.0), (-0.3827, -0.9239, -1.0), (-0.3827, -0.9239, 1.0), (-0.5556, -0.8315, -1.0), (-0.5556, -0.8315, 1.0), (-0.7071, -0.7071, -1.0), (-0.7071, -0.7071, 1.0), (-0.8315, -0.5556, -1.0), (-0.8315, -0.5556, 1.0), (-0.9239, -0.3827, -1.0), (-0.9239, -0.3827, 1.0), (-0.9808, -0.1951, -1.0), (-0.9808, -0.1951, 1.0), (-1.0, 9.656e-07, -1.0), (-1.0, 9.656e-07, 1.0), (-0.9808, 0.1951, -1.0), (-0.9808, 0.1951, 1.0), (-0.9239, 0.3827, -1.0), (-0.9239, 0.3827, 1.0), (-0.8315, 0.5556, -1.0), (-0.8315, 0.5556, 1.0), (-0.7071, 0.7071, -1.0), (-0.7071, 0.7071, 1.0), (-0.5556, 0.8315, -1.0), (-0.5556, 0.8315, 1.0), (-0.3827, 0.9239, -1.0), (-0.3827, 0.9239, 1.0), (-0.1951, 0.9808, -1.0), (-0.1951, 0.9808, 1.0), (4.866e-07, 1.0, -2.24), (0.1951, 0.9808, -2.24), (0.3827, 0.9239, -2.24), (0.5556, 0.8315, -2.24), (0.7071, 0.7071, -2.24), (0.8315, 0.5556, -2.24), (0.9239, 0.3827, -2.24), (0.9808, 0.1951, -2.24), (1.0, 7.55e-08, -2.24), (0.9808, -0.1951, -2.24), (0.9239, -0.3827, -2.24), (0.8315, -0.5556, -2.24), (0.7071, -0.7071, -2.24), (0.5556, -0.8315, -2.24), (0.3827, -0.9239, -2.24), (0.1951, -0.9808, -2.24), (1.608e-07, -1.0, -2.24), (-0.1951, -0.9808, -2.24), (-0.3827, -0.9239, -2.24), (-0.5556, -0.8315, -2.24), (-0.7071, -0.7071, -2.24), (-0.8315, -0.5556, -2.24), (-0.9239, -0.3827, -2.24), (-0.9808, -0.1951, -2.24), (-1.0, 9.656e-07, -2.24), (-0.9808, 0.1951, -2.24), (-0.9239, 0.3827, -2.24), (-0.8315, 0.5556, -2.24), (-0.7071, 0.7071, -2.24), (-0.5556, 0.8315, -2.24), (-0.3827, 0.9239, -2.24), (-0.1951, 0.9808, -2.24), (4.792e-07, 0.5277, -2.407), (0.1219, 0.5176, -2.407), (0.2391, 0.4875, -2.407), (0.3471, 0.4388, -2.407), (0.4418, 0.3732, -2.407), (0.5195, 0.2932, -2.407), (0.5773, 0.2019, -2.407), (0.6128, 0.103, -2.407), (0.6248, 1.744e-07, -2.407), (0.6128, -0.103, -2.407), (0.5773, -0.2019, -2.407), (0.5195, -0.2932, -2.407), (0.4418, -0.3732, -2.407), (0.3471, -0.4388, -2.407), (0.2391, -0.4875, -2.407), (0.1219, -0.5176, -2.407), (2.756e-07, -0.5277, -2.407), (-0.1219, -0.5176, -2.407), (-0.2391, -0.4875, -2.407), (-0.3471, -0.4388, -2.407), (-0.4418, -0.3732, -2.407), (-0.5195, -0.2932, -2.407), (-0.5773, -0.2019, -2.407), (-0.6128, -0.103, -2.407), (-0.6248, 6.442e-07, -2.407), (-0.6128, 0.103, -2.407), (-0.5773, 0.2019, -2.407), (-0.5195, 0.2932, -2.407), (-0.4418, 0.3732, -2.407), (-0.3471, 0.4388, -2.407), (-0.2391, 0.4875, -2.407), (-0.1219, 0.5176, -2.407), (5.013e-07, 0.2896, -2.509), (0.05687, 0.284, -2.509), (0.1116, 0.2675, -2.509), (0.162, 0.2408, -2.509), (0.2061, 0.2047, -2.509), (0.2424, 0.1609, -2.509), (0.2693, 0.1108, -2.509), (0.2859, 0.05649, -2.509), (0.2915, 2.327e-07, -2.509), (0.2859, -0.05649, -2.509), (0.2693, -0.1108, -2.509), (0.2424, -0.1609, -2.509), (0.2061, -0.2047, -2.509), (0.162, -0.2408, -2.509), (0.1116, -0.2675, -2.509), (0.05687, -0.284, -2.509), (4.063e-07, -0.2896, -2.509), (-0.05687, -0.284, -2.509), (-0.1116, -0.2675, -2.509), (-0.162, -0.2408, -2.509), (-0.2061, -0.2047, -2.509), (-0.2424, -0.1609, -2.509), (-0.2693, -0.1108, -2.509), (-0.2859, -0.05649, -2.509), (-0.2915, 4.905e-07, -2.509), (-0.2859, 0.05649, -2.509), (-0.2693, 0.1108, -2.509), (-0.2424, 0.1609, -2.509), (-0.2061, 0.2047, -2.509), (-0.162, 0.2408, -2.509), (-0.1116, 0.2675, -2.509), (-0.05687, 0.284, -2.509)], [], [(0, 1, 3, 2), (2, 3, 5, 4), (4, 5, 7, 6), (6, 7, 9, 8), (8, 9, 11, 10), (10, 11, 13, 12), (12, 13, 15, 14), (14, 15, 17, 16), (16, 17, 19, 18), (18, 19, 21, 20), (20, 21, 23, 22), (22, 23, 25, 24), (24, 25, 27, 26), (26, 27, 29, 28), (28, 29, 31, 30), (30, 31, 33, 32), (32, 33, 35, 34), (34, 35, 37, 36), (36, 37, 39, 38), (38, 39, 41, 40), (40, 41, 43, 42), (42, 43, 45, 44), (44, 45, 47, 46), (46, 47, 49, 48), (48, 49, 51, 50), (50, 51, 53, 52), (52, 53, 55, 54), (54, 55, 57, 56), (56, 57, 59, 58), (58, 59, 61, 60), (3, 1, 63, 61, 59, 57, 55, 53, 51, 49, 47, 45, 43, 41, 39, 37, 35, 33, 31, 29, 27, 25, 23, 21, 19, 17, 15, 13, 11, 9, 7, 5), (60, 61, 63, 62), (62, 63, 1, 0), (6, 8, 68, 67), (85, 86, 118, 117), (24, 26, 77, 76), (42, 44, 86, 85), (60, 62, 95, 94), (16, 18, 73, 72), (34, 36, 82, 81), (52, 54, 91, 90), (8, 10, 69, 68), (26, 28, 78, 77), (44, 46, 87, 86), (0, 2, 65, 64), (62, 0, 64, 95), (18, 20, 74, 73), (36, 38, 83, 82), (54, 56, 92, 91), (10, 12, 70, 69), (28, 30, 79, 78), (46, 48, 88, 87), (2, 4, 66, 65), (20, 22, 75, 74), (38, 40, 84, 83), (56, 58, 93, 92), (12, 14, 71, 70), (30, 32, 80, 79), (48, 50, 89, 88), (4, 6, 67, 66), (22, 24, 76, 75), (40, 42, 85, 84), (58, 60, 94, 93), (14, 16, 72, 71), (32, 34, 81, 80), (50, 52, 90, 89), (120, 121, 153, 152), (72, 73, 105, 104), (86, 87, 119, 118), (73, 74, 106, 105), (87, 88, 120, 119), (74, 75, 107, 106), (88, 89, 121, 120), (75, 76, 108, 107), (89, 90, 122, 121), (76, 77, 109, 108), (90, 91, 123, 122), (77, 78, 110, 109), (64, 65, 97, 96), (91, 92, 124, 123), (78, 79, 111, 110), (65, 66, 98, 97), (92, 93, 125, 124), (79, 80, 112, 111), (66, 67, 99, 98), (93, 94, 126, 125), (80, 81, 113, 112), (67, 68, 100, 99), (94, 95, 127, 126), (81, 82, 114, 113), (68, 69, 101, 100), (95, 64, 96, 127), (82, 83, 115, 114), (69, 70, 102, 101), (83, 84, 116, 115), (70, 71, 103, 102), (84, 85, 117, 116), (71, 72, 104, 103), (128, 129, 130, 131, 132, 133, 134, 135, 136, 137, 138, 139, 140, 141, 142, 143, 144, 145, 146, 147, 148, 149, 150, 151, 152, 153, 154, 155, 156, 157, 158, 159), (107, 108, 140, 139), (121, 122, 154, 153), (108, 109, 141, 140), (122, 123, 155, 154), (109, 110, 142, 141), (96, 97, 129, 128), (123, 124, 156, 155), (110, 111, 143, 142), (97, 98, 130, 129), (124, 125, 157, 156), (111, 112, 144, 143), (98, 99, 131, 130), (125, 126, 158, 157), (112, 113, 145, 144), (99, 100, 132, 131), (126, 127, 159, 158), (113, 114, 146, 145), (100, 101, 133, 132), (127, 96, 128, 159), (114, 115, 147, 146), (101, 102, 134, 133), (115, 116, 148, 147), (102, 103, 135, 134), (116, 117, 149, 148), (103, 104, 136, 135), (117, 118, 150, 149), (104, 105, 137, 136), (118, 119, 151, 150), (105, 106, 138, 137), (119, 120, 152, 151), (106, 107, 139, 138)])
me_cylinder_004.use_remesh_preserve_volume = False
me_cylinder_004.use_remesh_preserve_attributes = False
me_cylinder_004.use_mirror_vertex_groups = False
me_cylinder_004.update()

# ---- objects
ob_cube = bpy.data.objects.new('Cube', me_cube)
ob_cylinder_002 = bpy.data.objects.new('Cylinder.002', me_cylinder_002)
ob_cylinder_001 = bpy.data.objects.new('Cylinder.001', me_cylinder_001)
ob_cylinder = bpy.data.objects.new('Cylinder', me_cylinder)
ob_lamp = bpy.data.objects.new('Lamp', light_lamp)
ob_camera = bpy.data.objects.new('Camera', cam_camera)
ob_cube_002 = bpy.data.objects.new('Cube.002', me_cube_004)
ob_cube_003 = bpy.data.objects.new('Cube.003', me_cube_005)
ob_cube_005 = bpy.data.objects.new('Cube.005', me_cube_007)
ob_cube_007 = bpy.data.objects.new('Cube.007', me_cube_009)
ob_cube_013 = bpy.data.objects.new('Cube.013', me_cube_015)
ob_cylinder_003 = bpy.data.objects.new('Cylinder.003', me_cylinder_003)
ob_cylinder_004 = bpy.data.objects.new('Cylinder.004', me_cylinder_004)

# ---- transforms, parenting, visibility, modifiers, constraints
ob_cube.location = (0.0, -4.83, -0.1452)
ob_cube.scale = (0.1525, 4.739, 0.3053)
ob_cube.lineart.crease_threshold = 0.0
ob_cylinder_002.location = (0.01309, -4.319, 0.5547)
ob_cylinder_002.rotation_euler = (1.571, -0.0, 0.0)
ob_cylinder_002.scale = (0.06617, 0.07589, 4.176)
ob_cylinder_002.lineart.crease_threshold = 0.0
ob_cylinder_001.location = (0.0, -0.1426, -0.008801)
ob_cylinder_001.rotation_euler = (1.571, -0.0, 0.0)
ob_cylinder_001.scale = (1.209, 1.166, -0.141)
ob_cylinder_001.lineart.crease_threshold = 0.0
ob_cylinder.location = (0.0, 1.591, 0.0)
ob_cylinder.rotation_euler = (1.571, -0.0, 0.0)
ob_cylinder.scale = (0.1396, 0.298, 1.771)
ob_cylinder.lineart.crease_threshold = 0.0
ob_lamp.location = (4.076, 1.005, 5.904)
ob_lamp.rotation_euler = (0.6503, 0.05522, 1.866)
ob_lamp.lock_rotations_4d = False
ob_lamp.empty_display_type = 'ARROWS'
ob_lamp.color = (0.0, 0.0, 0.0, 0.0)
ob_lamp.lineart.crease_threshold = 0.0
ob_camera.location = (7.481, -6.508, 5.344)
ob_camera.rotation_euler = (1.109, 0.0, 0.8149)
ob_camera.lock_rotations_4d = False
ob_camera.empty_display_type = 'ARROWS'
ob_camera.color = (0.0, 0.0, 0.0, 0.0)
ob_camera.display_type = 'WIRE'
ob_camera.lineart.crease_threshold = 0.0
ob_cube_002.location = (0.0, -0.8988, -0.3458)
ob_cube_002.scale = (0.08052, 0.1842, 1.0)
ob_cube_002.lineart.crease_threshold = 0.0
ob_cube_003.location = (0.0, -1.899, -0.3458)
ob_cube_003.scale = (0.08052, 0.1842, 1.0)
ob_cube_003.lineart.crease_threshold = 0.0
ob_cube_005.location = (0.0, -2.899, -0.3458)
ob_cube_005.scale = (0.08052, 0.1842, 1.0)
ob_cube_005.lineart.crease_threshold = 0.0
ob_cube_007.location = (0.0, -3.899, -0.3458)
ob_cube_007.scale = (0.08052, 0.1842, 1.0)
ob_cube_007.lineart.crease_threshold = 0.0
ob_cube_013.location = (0.0, -6.899, -0.3458)
ob_cube_013.scale = (0.08052, 0.1842, 1.0)
ob_cube_013.lineart.crease_threshold = 0.0
ob_cylinder_003.location = (0.01309, -4.319, 0.178)
ob_cylinder_003.rotation_euler = (1.571, -0.0, 0.0)
ob_cylinder_003.scale = (0.06617, 0.07589, 4.176)
ob_cylinder_003.lineart.crease_threshold = 0.0
ob_cylinder_004.location = (0.0, 0.8644, -0.9203)
ob_cylinder_004.rotation_euler = (1.571, -0.0, 0.0)
ob_cylinder_004.scale = (0.09976, 0.1766, 0.9136)
ob_cylinder_004.lineart.crease_threshold = 0.0

# ---- collection membership
col_collection_1.objects.link(ob_cube)
col_collection_1.objects.link(ob_cylinder_002)
col_collection_1.objects.link(ob_cylinder_001)
col_collection_1.objects.link(ob_cylinder)
col_collection_1.objects.link(ob_lamp)
col_collection_1.objects.link(ob_camera)
col_collection_1.objects.link(ob_cube_002)
col_collection_1.objects.link(ob_cube_003)
col_collection_1.objects.link(ob_cube_005)
col_collection_1.objects.link(ob_cube_007)
col_collection_1.objects.link(ob_cube_013)
col_collection_1.objects.link(ob_cylinder_003)
col_collection_1.objects.link(ob_cylinder_004)

# ---- scene / render settings (as saved in the file)
scene.camera = ob_camera
scene.frame_start = 1; scene.frame_end = 250; scene.frame_set(1)
scene.render.engine = 'BLENDER_EEVEE_NEXT'
scene.render.resolution_percentage = 50
scene.render.dither_intensity = 0.0
scene.cycles.use_denoising = False
scene.cycles.samples = 128
scene.cycles.sampling_pattern = 'TABULATED_SOBOL'
scene.cycles.use_adaptive_sampling = False
scene.cycles.use_light_tree = False
scene.cycles.blur_glossy = 0.0
scene.cycles.sample_clamp_indirect = 0.0
scene.view_settings.view_transform = 'Standard'
bpy.context.view_layer.update()
